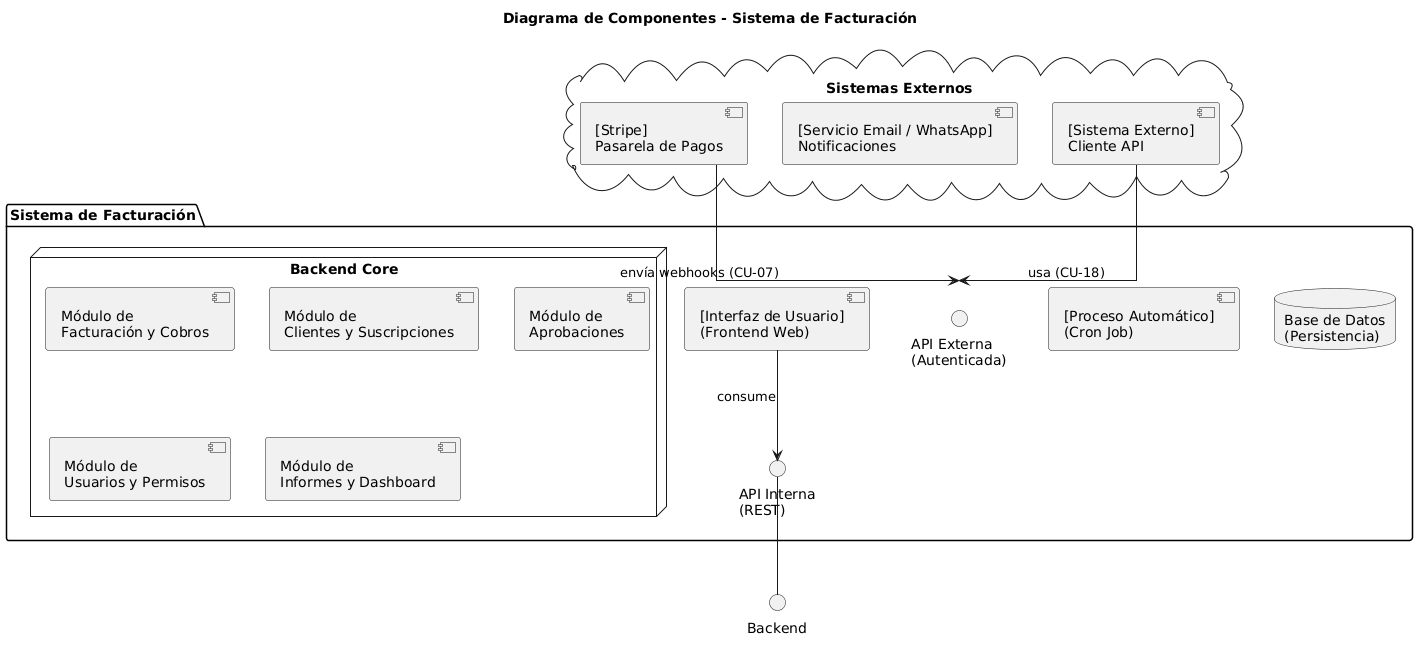

The diagram above was rendered by PlantUML. Its source (embedded in the PNG):
@startuml
title Diagrama de Componentes - Sistema de Facturación

skinparam componentStyle uml2
skinparam linetype ortho

' ==========================================
' SISTEMAS EXTERNOS (Actores Secundarios)
' ==========================================
cloud "Sistemas Externos" {
    component "[Stripe]\nPasarela de Pagos" as Stripe
    component "[Servicio Email / WhatsApp]\nNotificaciones" as MailAPI
    component "[Sistema Externo]\nCliente API" as SisExterno
}

' ==========================================
' SISTEMA DE FACTURACIÓN (Caja Principal)
' ==========================================
package "Sistema de Facturación" {

    ' Capa de Presentación
    component "[Interfaz de Usuario]\n(Frontend Web)" as Frontend

    ' Puertos / Interfaces de entrada
    interface "API Interna\n(REST)" as API_Int
    interface "API Externa\n(Autenticada)" as API_Ext

    ' Capa de Lógica de Negocio (Módulos según Documento)
    node "Backend Core" {
        component "Módulo de\nFacturación y Cobros" as ModFacturacion
        component "Módulo de\nClientes y Suscripciones" as ModSuscripcion
        component "Módulo de\nAprobaciones" as ModAprobacion
        component "Módulo de\nUsuarios y Permisos" as ModUsuarios
        component "Módulo de\nInformes y Dashboard" as ModInformes
    }

    ' Tareas programadas (Cron)
    component "[Proceso Automático]\n(Cron Job)" as Cron

    ' Capa de Datos
    database "Base de Datos\n(Persistencia)" as BD
}

' ==========================================
' RELACIONES Y CONEXIONES (Dependencias)
' ==========================================

' Accesos a través de las APIs
Frontend -down-> API_Int : consume
SisExterno -down-> API_Ext : usa (CU-18)
Stripe -down-> API_Ext : envía webhooks (CU-07)

API_Int -down- Backend
@enduml